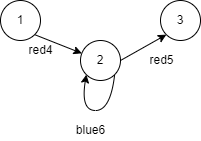

The diagram above was exported from draw.io. Its source (the exported page's mxGraphModel, read from the mxfile embedded in the PNG):
<mxGraphModel dx="1102" dy="844" grid="0" gridSize="10" guides="1" tooltips="1" connect="1" arrows="1" fold="1" page="1" pageScale="1" pageWidth="1920" pageHeight="1200" math="0" shadow="0">
  <root>
    <mxCell id="0" />
    <mxCell id="1" parent="0" />
    <mxCell id="6cGrGRMEvXnt6xOtJvlg-4" style="rounded=0;orthogonalLoop=1;jettySize=auto;html=1;exitX=1;exitY=1;exitDx=0;exitDy=0;" edge="1" parent="1" source="6cGrGRMEvXnt6xOtJvlg-1" target="6cGrGRMEvXnt6xOtJvlg-2">
      <mxGeometry relative="1" as="geometry" />
    </mxCell>
    <mxCell id="6cGrGRMEvXnt6xOtJvlg-1" value="1" style="ellipse;whiteSpace=wrap;html=1;aspect=fixed;" vertex="1" parent="1">
      <mxGeometry x="240" y="200" width="40" height="40" as="geometry" />
    </mxCell>
    <mxCell id="6cGrGRMEvXnt6xOtJvlg-5" style="edgeStyle=none;rounded=0;orthogonalLoop=1;jettySize=auto;html=1;exitX=1;exitY=0.5;exitDx=0;exitDy=0;entryX=0;entryY=1;entryDx=0;entryDy=0;" edge="1" parent="1" source="6cGrGRMEvXnt6xOtJvlg-2" target="6cGrGRMEvXnt6xOtJvlg-3">
      <mxGeometry relative="1" as="geometry" />
    </mxCell>
    <mxCell id="6cGrGRMEvXnt6xOtJvlg-2" value="2" style="ellipse;whiteSpace=wrap;html=1;aspect=fixed;" vertex="1" parent="1">
      <mxGeometry x="320" y="240" width="40" height="40" as="geometry" />
    </mxCell>
    <mxCell id="6cGrGRMEvXnt6xOtJvlg-3" value="3" style="ellipse;whiteSpace=wrap;html=1;aspect=fixed;" vertex="1" parent="1">
      <mxGeometry x="400" y="200" width="40" height="40" as="geometry" />
    </mxCell>
    <mxCell id="6cGrGRMEvXnt6xOtJvlg-6" value="" style="curved=1;endArrow=classic;html=1;rounded=0;entryX=0;entryY=1;entryDx=0;entryDy=0;exitX=1;exitY=1;exitDx=0;exitDy=0;" edge="1" parent="1" source="6cGrGRMEvXnt6xOtJvlg-2" target="6cGrGRMEvXnt6xOtJvlg-2">
      <mxGeometry width="50" height="50" relative="1" as="geometry">
        <mxPoint x="540" y="460" as="sourcePoint" />
        <mxPoint x="590" y="410" as="targetPoint" />
        <Array as="points">
          <mxPoint x="350" y="310" />
          <mxPoint x="320" y="310" />
        </Array>
      </mxGeometry>
    </mxCell>
    <mxCell id="6cGrGRMEvXnt6xOtJvlg-7" value="red4" style="text;html=1;align=center;verticalAlign=middle;resizable=0;points=[];autosize=1;strokeColor=none;fillColor=none;" vertex="1" parent="1">
      <mxGeometry x="260" y="240" width="40" height="20" as="geometry" />
    </mxCell>
    <mxCell id="6cGrGRMEvXnt6xOtJvlg-8" value="red5" style="text;html=1;align=center;verticalAlign=middle;resizable=0;points=[];autosize=1;strokeColor=none;fillColor=none;" vertex="1" parent="1">
      <mxGeometry x="381" y="250" width="40" height="20" as="geometry" />
    </mxCell>
    <mxCell id="6cGrGRMEvXnt6xOtJvlg-9" value="blue6" style="text;html=1;align=center;verticalAlign=middle;resizable=0;points=[];autosize=1;strokeColor=none;fillColor=none;" vertex="1" parent="1">
      <mxGeometry x="310" y="320" width="40" height="20" as="geometry" />
    </mxCell>
  </root>
</mxGraphModel>